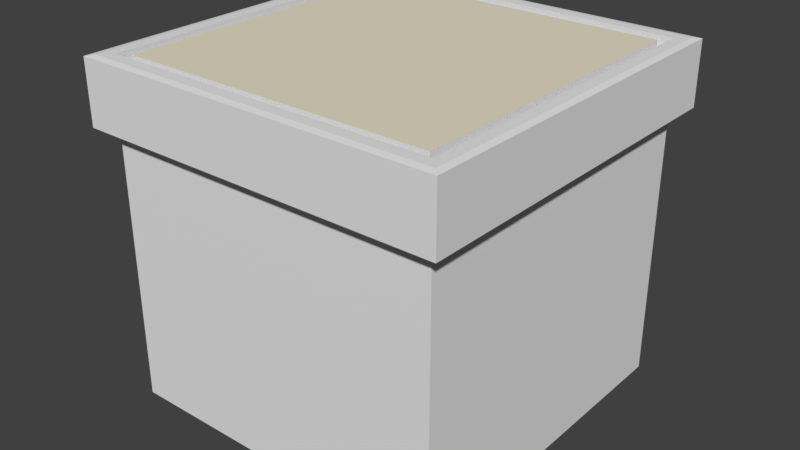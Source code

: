 # Source: crate-spawner.blend  (saved by Blender 2.78.0; exported with 4.5.12 LTS)
import bpy
from mathutils import Matrix  # noqa: F401  (used for matrix-valued properties, if any)

bpy.ops.wm.read_factory_settings(use_empty=True)
scene = bpy.context.scene
scene.name = 'Scene'

# ---- collections
col_collection_1 = bpy.data.collections.new('Collection 1'); scene.collection.children.link(col_collection_1)

# ---- materials (node trees are filled in below, after node groups)
mat_material_000 = bpy.data.materials.new('Material.000')
mat_material_000.alpha_threshold = 0.0
mat_material_000.use_transparent_shadow = False
mat_material_000.diffuse_color = (0.8, 0.7416, 0.5815, 1.0)
mat_material_000.roughness = 0.5
mat_material_000.line_color = (0.0, 0.0, 0.0, 1.0)
mat_material = bpy.data.materials.new('Material')
mat_material.alpha_threshold = 0.0
mat_material.use_transparent_shadow = False
mat_material.roughness = 0.5
mat_material_001 = bpy.data.materials.new('Material.001')
mat_material_001.alpha_threshold = 0.0
mat_material_001.use_transparent_shadow = False
mat_material_001.roughness = 0.5

# ---- material node trees

# ---- world
world_world = bpy.data.worlds.new('World'); scene.world = world_world
world_world.color = (0.05088, 0.05088, 0.05088)
world_world.use_sun_shadow = False
world_world.sun_shadow_jitter_overblur = 0.0
world_world.cycles.sampling_method = 'MANUAL'

# ---- meshes
me_cube_000 = bpy.data.meshes.new('Cube.000')
me_cube_000.from_pydata([(0.9144, 0.9144, -1.0), (0.9144, -0.9144, -1.0), (-0.9144, -0.9144, -1.0), (-0.9144, 0.9144, -1.0), (0.902, 0.902, 1.0), (1.0, 1.0, 0.965), (0.902, -0.902, 1.0), (1.0, -1.0, 0.965), (-0.902, -0.902, 1.0), (-1.0, -1.0, 0.965), (-0.902, 0.902, 1.0), (-1.0, 1.0, 0.965), (1.0, 1.0, -1.0), (1.0, -1.0, -1.0), (-1.0, 1.0, -1.0), (-1.0, -1.0, -1.0), (0.9144, 0.9144, -9.479), (0.9144, -0.9144, -9.479), (-0.9144, 0.9144, -9.479), (-0.9144, -0.9144, -9.479), (0.965, 0.965, 1.0), (0.965, -0.965, 1.0), (-0.965, 0.965, 1.0), (-0.965, -0.965, 1.0), (0.8484, 0.8484, 0.6122), (0.8484, -0.8484, 0.6122), (-0.8484, 0.8484, 0.6122), (-0.8484, -0.8484, 0.6122), (0.902, 0.902, 0.6122), (0.902, -0.902, 0.6122), (-0.902, 0.902, 0.6122), (-0.902, -0.902, 0.6122), (0.8484, 0.8484, 0.9565), (0.8484, -0.8484, 0.9565), (-0.8484, 0.8484, 0.9565), (-0.8484, -0.8484, 0.9565)], [], [(2, 3, 18, 19), (13, 7, 9, 15), (6, 4, 28, 29), (15, 9, 11, 14), (12, 5, 7, 13), (20, 21, 7, 5), (5, 11, 22, 20), (21, 23, 9, 7), (23, 22, 11, 9), (5, 12, 14, 11), (1, 0, 12, 13), (0, 3, 14, 12), (2, 1, 13, 15), (3, 2, 15, 14), (16, 17, 19, 18), (3, 0, 16, 18), (1, 2, 19, 17), (0, 1, 17, 16), (4, 6, 21, 20), (10, 4, 20, 22), (6, 8, 23, 21), (8, 10, 22, 23), (27, 25, 33, 35), (10, 8, 31, 30), (4, 10, 30, 28), (8, 6, 29, 31), (24, 25, 29, 28), (26, 24, 28, 30), (25, 27, 31, 29), (27, 26, 30, 31), (32, 34, 35, 33), (25, 24, 32, 33), (26, 27, 35, 34), (24, 26, 34, 32)])
me_cube_000.polygons.foreach_set('material_index', [1, 2, 1, 2, 2, 1, 1, 1, 1, 2, 1, 1, 1, 1, 1, 1, 1, 1, 1, 1, 1, 1, 1, 1, 1, 1, 1, 1, 1, 1, 0, 1, 1, 1])
_uv = me_cube_000.uv_layers.new(name='UVMap')
_uv.uv.foreach_set('vector', [0.0, 0.0, 1.0, 0.0, 1.0, 1.0, 0.0, 1.0, 0.0, 0.0, 1.0, 0.0, 1.0, 1.0, 0.0, 1.0, 0.0, 0.0, 1.0, 0.0, 1.0, 1.0, 0.0, 1.0, 0.0, 0.0, 1.0, 0.0, 1.0, 1.0, 0.0, 1.0, 0.0, 0.0, 1.0, 0.0, 1.0, 1.0, 0.0, 1.0, 0.0, 0.0, 1.0, 0.0, 1.0, 1.0, 0.0, 1.0, 0.0, 0.0, 1.0, 0.0, 1.0, 1.0, 0.0, 1.0, 0.0, 0.0, 1.0, 0.0, 1.0, 1.0, 0.0, 1.0, 0.0, 0.0, 1.0, 0.0, 1.0, 1.0, 0.0, 1.0, 0.0, 0.0, 1.0, 0.0, 1.0, 1.0, 0.0, 1.0, 0.0, 0.0, 1.0, 0.0, 1.0, 1.0, 0.0, 1.0, 0.0, 0.0, 1.0, 0.0, 1.0, 1.0, 0.0, 1.0, 0.0, 0.0, 1.0, 0.0, 1.0, 1.0, 0.0, 1.0, 0.0, 0.0, 1.0, 0.0, 1.0, 1.0, 0.0, 1.0, 0.0, 0.0, 1.0, 0.0, 1.0, 1.0, 0.0, 1.0, 0.0, 0.0, 1.0, 0.0, 1.0, 1.0, 0.0, 1.0, 0.0, 0.0, 1.0, 0.0, 1.0, 1.0, 0.0, 1.0, 0.0, 0.0, 1.0, 0.0, 1.0, 1.0, 0.0, 1.0, 0.0, 0.0, 1.0, 0.0, 1.0, 1.0, 0.0, 1.0, 0.0, 0.0, 1.0, 0.0, 1.0, 1.0, 0.0, 1.0, 0.0, 0.0, 1.0, 0.0, 1.0, 1.0, 0.0, 1.0, 0.0, 0.0, 1.0, 0.0, 1.0, 1.0, 0.0, 1.0, 0.0, 0.0, 1.0, 0.0, 1.0, 1.0, 0.0, 1.0, 0.0, 0.0, 1.0, 0.0, 1.0, 1.0, 0.0, 1.0, 0.0, 0.0, 1.0, 0.0, 1.0, 1.0, 0.0, 1.0, 0.0, 0.0, 1.0, 0.0, 1.0, 1.0, 0.0, 1.0, 0.0, 0.0, 1.0, 0.0, 1.0, 1.0, 0.0, 1.0, 0.0, 0.0, 1.0, 0.0, 1.0, 1.0, 0.0, 1.0, 0.0, 0.0, 1.0, 0.0, 1.0, 1.0, 0.0, 1.0, 0.0, 0.0, 1.0, 0.0, 1.0, 1.0, 0.0, 1.0, 0.0, 0.0, 1.0, 0.0, 1.0, 1.0, 0.0, 1.0, 0.0, 0.0, 1.0, 0.0, 1.0, 1.0, 0.0, 1.0, 0.0, 0.0, 1.0, 0.0, 1.0, 1.0, 0.0, 1.0, 0.0, 0.0, 1.0, 0.0, 1.0, 1.0, 0.0, 1.0])
me_cube_000.materials.append(mat_material_000)
me_cube_000.materials.append(mat_material)
me_cube_000.materials.append(mat_material_001)
me_cube_000.use_remesh_preserve_volume = False
me_cube_000.use_remesh_preserve_attributes = False
me_cube_000.use_mirror_vertex_groups = False
me_cube_000.update()

# ---- objects
ob_crate_spawner = bpy.data.objects.new('crate-spawner', me_cube_000)

# ---- transforms, parenting, visibility, modifiers, constraints
ob_crate_spawner.location = (0.05763, 2.0, 1.907)
ob_crate_spawner.scale = (1.0, 1.0, 0.175)
ob_crate_spawner.lock_rotations_4d = False
ob_crate_spawner.empty_display_type = 'ARROWS'
ob_crate_spawner.lineart.crease_threshold = 0.0

# ---- collection membership
col_collection_1.objects.link(ob_crate_spawner)

# ---- scene / render settings (as saved in the file)
scene.frame_start = 1; scene.frame_end = 120; scene.frame_set(0)
scene.render.engine = 'BLENDER_EEVEE_NEXT'
scene.render.resolution_percentage = 50
scene.render.dither_intensity = 0.0
scene.cycles.use_denoising = False
scene.cycles.samples = 128
scene.cycles.sampling_pattern = 'TABULATED_SOBOL'
scene.cycles.light_sampling_threshold = 0.0
scene.cycles.use_adaptive_sampling = False
scene.cycles.use_light_tree = False
scene.cycles.blur_glossy = 0.0
scene.cycles.sample_clamp_indirect = 0.0
scene.view_settings.view_transform = 'Standard'
bpy.context.view_layer.update()

# ---- added for rendering (the .blend has no active camera and no usable light): camera, sun
cam_auto = bpy.data.cameras.new('AutoCamera')
cam_auto.lens = 50.0
cam_auto.sensor_width = 36.0
cam_auto.clip_end = 1000.0
ob_auto_camera = bpy.data.objects.new('AutoCamera', cam_auto)
scene.collection.objects.link(ob_auto_camera)
ob_auto_camera.location = (3.17626, -1.74236, 3.65992)
ob_auto_camera.rotation_euler = (1.09748, -7.21219e-08, 0.694738)
scene.camera = ob_auto_camera
light_auto_sun = bpy.data.lights.new('AutoSun', 'SUN')
light_auto_sun.energy = 3.0
light_auto_sun.angle = 0.0523599
ob_auto_sun = bpy.data.objects.new('AutoSun', light_auto_sun)
scene.collection.objects.link(ob_auto_sun)
ob_auto_sun.rotation_euler = (0.872665, 0.174533, 0.523599)
bpy.context.view_layer.update()
